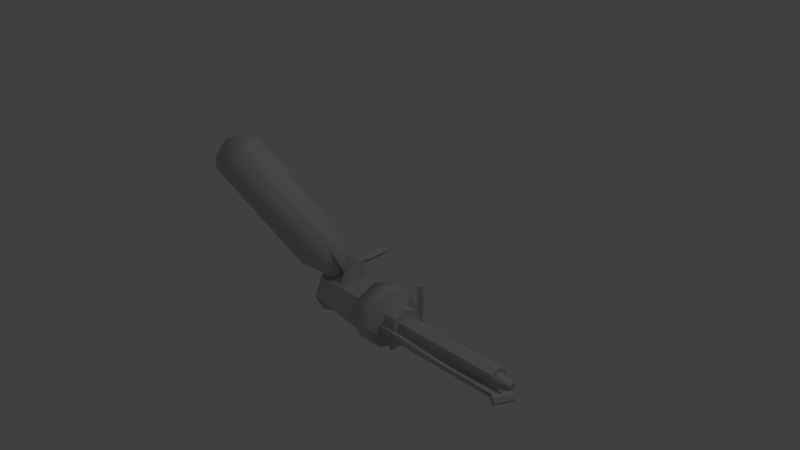 # Source: WP_Flamethrower_FlamerExtTank.blend  (saved by Blender 2.66.1; exported with 4.5.12 LTS)
import bpy
from mathutils import Matrix  # noqa: F401  (used for matrix-valued properties, if any)

bpy.ops.wm.read_factory_settings(use_empty=True)
scene = bpy.context.scene
scene.name = 'Scene'

# ---- collections
col_collection_1 = bpy.data.collections.new('Collection 1'); scene.collection.children.link(col_collection_1)

# ---- materials (node trees are filled in below, after node groups)
mat_standardmaterial = bpy.data.materials.new('Standardmaterial')
mat_standardmaterial.alpha_threshold = 0.0
mat_standardmaterial.use_transparent_shadow = False
mat_standardmaterial.diffuse_color = (0.588, 0.588, 0.588, 1.0)
mat_standardmaterial.specular_color = (0.0, 0.0, 0.0)
mat_standardmaterial.roughness = 0.5
mat_standardmaterial.specular_intensity = 1.0
mat_standardmaterial.line_color = (0.0, 0.0, 0.0, 1.0)

# ---- material node trees

# ---- world
world_world = bpy.data.worlds.new('World'); scene.world = world_world
world_world.color = (0.05088, 0.05088, 0.05088)
world_world.use_sun_shadow = False
world_world.sun_shadow_jitter_overblur = 0.0
world_world.cycles.sampling_method = 'MANUAL'
world_world.cycles.sample_map_resolution = 256

# ---- cameras
cam_camera = bpy.data.cameras.new('Camera')
cam_camera.clip_end = 100.0
cam_camera.lens = 35.0
cam_camera.sensor_width = 32.0
cam_camera.sensor_height = 18.0
cam_camera.ortho_scale = 7.314
cam_camera.dof.focus_distance = 0.0
cam_camera.dof.aperture_fstop = 128.0

# ---- lights
light_lamp = bpy.data.lights.new('Lamp', 'POINT')
light_lamp.transmission_factor = 0.0
light_lamp.cutoff_distance = 30.0
light_lamp.energy = 100.0
light_lamp.shadow_buffer_clip_start = 1.001
light_lamp.shadow_soft_size = 0.1
light_lamp.shadow_maximum_resolution = 0.006
light_lamp.use_absolute_resolution = True
light_lamp.cycles.use_multiple_importance_sampling = False

# ---- meshes
me_object001 = bpy.data.meshes.new('Object001')
me_object001.from_pydata([(-0.1852, -0.1338, 0.2824), (-0.1852, -0.1338, 0.6962), (0.1953, -0.1338, 0.6962), (-0.1852, 0.0848, 0.3518), (0.1953, -0.1338, 0.2825), (0.1953, 0.0848, 0.3518), (0.0548, -0.0001, -0.1902), (0.0002, -0.0687, -0.1868), (-0.0545, -0.0001, -0.1902), (0.0002, 0.0592, -0.1869), (0.0419, 0.0015, 0.1781), (0.0002, -0.0497, 0.3223), (0.0002, -0.0508, 0.1783), (0.0002, -0.0666, 0.1469), (0.0002, -0.0667, -0.1868), (0.0548, 0.002, 0.1468), (-0.0416, 0.0015, 0.1781), (-0.0545, 0.002, 0.1468), (-0.0545, 0.0019, -0.1902), (-0.0416, 0.0015, 0.3433), (0.0002, 0.0468, 0.1782), (0.0002, 0.0613, 0.1468), (0.0002, 0.0612, -0.1869), (0.0419, 0.0015, 0.3433), (0.0548, 0.0019, -0.1902), (0.0002, 0.0458, 0.3627), (0.5778, -0.1205, 0.7218), (-0.1852, -0.1205, 0.7218), (-0.1852, -0.3637, 0.8288), (0.5778, -0.3637, 0.8323), (0.5778, -0.1205, 0.2578), (0.5778, -0.5941, 0.2578), (-0.1852, -0.5941, 0.7218), (-0.1852, -0.5941, 0.2578), (-0.3657, -0.5941, 0.4692), (-0.1852, -0.1205, 0.2578), (-0.3657, -0.1205, 0.4678), (0.5778, -0.5941, 0.7218), (0.7818, -0.6882, 0.376), (0.8187, -0.7007, 0.4129), (0.7818, -0.8277, 0.376), (0.7449, -0.8572, 0.4129), (0.7818, -0.8918, 0.4514), (0.7449, -0.7007, 0.4129), (0.7818, -0.1655, -0.0151), (0.8302, -0.1625, -0.0677), (0.7818, -0.1656, -0.1284), (0.7334, -0.1625, -0.0677), (0.7818, -0.7161, 0.4498), (0.7818, -0.8269, -0.0288), (0.7449, -0.8573, -0.0679), (0.7449, -0.6245, -0.068), (0.7818, -0.8939, -0.1126), (0.8187, -0.8573, -0.0679), (0.7818, -0.6246, -0.1143), (0.7334, -0.5967, -0.0676), (0.7818, -0.5968, -0.1283), (0.7818, -0.6246, -0.0279), (0.7818, -0.5968, -0.0151), (0.8302, -0.5967, -0.0676), (0.8187, -0.8572, 0.4129), (0.8187, -0.6245, -0.068), (0.9249, -0.7256, 0.4973), (0.9249, -0.6161, 0.233), (0.9249, -0.3518, 0.1235), (0.9249, -0.0875, 0.233), (0.5778, -0.0875, 0.233), (0.9249, 0.022, 0.4973), (0.5778, 0.022, 0.4973), (0.9249, -0.0875, 0.7616), (0.5778, -0.0875, 0.7616), (0.9249, -0.3518, 0.8711), (0.5778, -0.3518, 0.8711), (0.9249, -0.6161, 0.7616), (0.5778, -0.3518, 0.1235), (0.5778, -0.7256, 0.4973), (0.5778, -0.6161, 0.7616), (0.5778, -0.6161, 0.233), (0.91, -0.5947, 0.4894), (0.91, -0.5279, 0.3281), (1.114, -0.5279, 0.3281), (1.114, -0.5947, 0.4894), (0.91, -0.3666, 0.2613), (1.114, -0.3666, 0.2613), (0.91, -0.2053, 0.3281), (1.114, -0.2053, 0.3281), (0.91, -0.1385, 0.4894), (1.114, -0.1385, 0.4894), (0.91, -0.2053, 0.6507), (1.114, -0.2053, 0.6507), (0.91, -0.3666, 0.7175), (1.114, -0.3666, 0.7175), (0.91, -0.5279, 0.6507), (1.114, -0.5279, 0.6507), (1.103, -0.5089, 0.4928), (1.103, -0.4672, 0.3922), (2.554, -0.4672, 0.3922), (2.554, -0.5089, 0.4928), (1.103, -0.3666, 0.3505), (2.554, -0.3666, 0.3505), (1.103, -0.266, 0.3922), (2.554, -0.266, 0.3922), (1.103, -0.2243, 0.4928), (2.554, -0.2243, 0.4928), (1.103, -0.266, 0.5934), (2.554, -0.266, 0.5934), (1.103, -0.3666, 0.635), (2.554, -0.3666, 0.635), (1.103, -0.4672, 0.5934), (2.554, -0.4672, 0.5934), (2.541, -0.4369, 0.5637), (2.541, -0.4654, 0.4948), (2.755, -0.4182, 0.4948), (2.755, -0.4035, 0.5303), (2.541, -0.4369, 0.4259), (2.755, -0.4035, 0.4593), (2.541, -0.368, 0.3973), (2.755, -0.368, 0.4446), (2.541, -0.2991, 0.4259), (2.755, -0.3325, 0.4593), (2.541, -0.2706, 0.4948), (2.755, -0.3178, 0.4948), (2.541, -0.2991, 0.5637), (2.755, -0.3325, 0.5303), (2.541, -0.368, 0.5922), (2.755, -0.368, 0.545), (0.9037, -0.3366, 0.7679), (0.9037, -0.3952, 0.7679), (2.773, -0.3952, 0.6727), (2.726, -0.3952, 0.7679), (2.726, -0.3366, 0.7679), (0.9037, -0.3366, 0.6727), (0.9037, -0.3952, 0.6727), (2.773, -0.3366, 0.6727), (2.701, -0.3659, 0.7918), (2.805, -0.3659, 0.8404), (2.779, -0.3162, 0.8282), (2.727, -0.3162, 0.804), (2.727, -0.4156, 0.804), (2.779, -0.4156, 0.8282), (2.825, -0.3162, 0.5935), (2.799, -0.3659, 0.5813), (2.877, -0.3162, 0.6177), (2.903, -0.3659, 0.6299), (2.877, -0.4156, 0.6177), (2.825, -0.4156, 0.5935), (-0.93, 1.709, 1.431), (-0.9727, 1.693, 1.186), (-1.101, 1.559, 1.328), (-1.02, 1.503, 1.54), (-0.6827, 1.714, 1.467), (-0.7636, 1.771, 1.256), (-0.8109, 1.58, 1.609), (-1.016, 1.347, 1.547), (-1.128, 1.426, 1.252), (-0.4409, 0.164, 0.6038), (-0.3285, 0.0853, 0.8982), (-0.9498, 1.612, 1.055), (-0.2627, 0.3504, 0.4064), (-0.6591, 1.72, 1.152), (0.028, 0.4581, 0.5033), (-0.5467, 1.641, 1.446), (0.1405, 0.3793, 0.7977), (-0.7249, 1.455, 1.643), (-0.0378, 0.1929, 0.9951), (-0.0183, -0.2592, 0.4269), (0.0317, -0.001, 0.752), (-0.1254, -0.0592, 0.6996), (-0.1862, -0.0166, 0.5405), (-0.0898, 0.0841, 0.4338), (0.0673, 0.1423, 0.4862), (0.1281, 0.0997, 0.6453)], [], [(0, 1, 2, 3), (4, 3, 5, 2), (0, 3, 4), (5, 3, 2), (6, 7, 8, 9), (10, 11, 12, 13), (13, 14, 15, 10), (12, 11, 16, 17), (17, 18, 13, 12), (16, 19, 20, 21), (21, 22, 17, 16), (20, 23, 10, 15), (15, 24, 21, 20), (14, 24, 15), (18, 14, 13), (22, 18, 17), (24, 22, 21), (10, 23, 11), (19, 16, 11), (25, 23, 20, 19), (26, 27, 28, 29), (30, 31, 32, 33), (33, 34, 35, 30), (26, 30, 35, 27), (34, 32, 36, 35), (32, 28, 27, 36), (31, 37, 28, 32), (37, 29, 28), (27, 35, 36), (33, 32, 34), (38, 39, 40, 41), (41, 42, 43, 38), (44, 45, 46, 47), (42, 39, 48, 43), (42, 41, 49, 50), (50, 51, 52, 42), (41, 40, 53, 49), (54, 52, 51, 55), (55, 47, 56, 54), (51, 50, 57, 58), (58, 44, 55, 51), (47, 46, 59, 56), (44, 47, 55), (49, 53, 57, 50), (42, 52, 60, 39), (39, 60, 53, 40), (52, 61, 53, 60), (61, 52, 54, 56), (56, 59, 57, 61), (59, 45, 58, 57), (46, 45, 59), (45, 44, 58), (53, 61, 57), (62, 63, 64, 65), (62, 65, 66, 67), (62, 67, 68, 69), (62, 69, 70, 71), (62, 71, 72, 73), (74, 66, 65, 64), (66, 75, 68, 67), (68, 75, 70, 69), (70, 76, 72, 71), (73, 76, 75, 62), (75, 77, 63, 62), (77, 74, 64, 63), (72, 76, 73), (66, 74, 77, 75), (75, 76, 70), (78, 79, 80, 81), (79, 82, 83, 80), (82, 84, 85, 83), (84, 86, 87, 85), (86, 88, 89, 87), (88, 90, 91, 89), (90, 92, 93, 91), (92, 78, 81, 93), (91, 93, 81, 80), (91, 80, 83, 85), (91, 85, 87, 89), (94, 95, 96, 97), (95, 98, 99, 96), (98, 100, 101, 99), (100, 102, 103, 101), (102, 104, 105, 103), (104, 106, 107, 105), (106, 108, 109, 107), (108, 94, 97, 109), (107, 109, 97, 96), (107, 96, 99, 101), (107, 101, 103, 105), (110, 111, 112, 113), (111, 114, 115, 112), (114, 116, 117, 115), (116, 118, 119, 117), (118, 120, 121, 119), (120, 122, 123, 121), (122, 124, 125, 123), (124, 110, 113, 125), (123, 125, 113, 112), (123, 112, 115, 117), (123, 117, 119, 121), (126, 127, 128, 129), (129, 130, 131, 126), (127, 132, 133, 128), (132, 131, 130, 133), (134, 135, 136, 137), (134, 138, 139, 135), (134, 137, 140, 141), (137, 136, 142, 140), (136, 135, 143, 142), (135, 139, 144, 143), (139, 138, 145, 144), (138, 134, 141, 145), (141, 140, 142, 143), (141, 143, 144, 145), (146, 147, 148, 149), (146, 150, 151, 147), (146, 149, 152, 150), (153, 154, 155, 156), (154, 157, 158, 155), (157, 159, 160, 158), (159, 161, 162, 160), (161, 163, 164, 162), (163, 153, 156, 164), (165, 166, 167, 168), (165, 168, 155, 169), (165, 169, 158, 170), (165, 170, 160, 171), (165, 171, 162, 166), (156, 155, 168, 167), (155, 158, 169), (158, 160, 170), (160, 162, 171), (162, 164, 167, 166), (164, 156, 167), (154, 153, 152, 149), (149, 148, 157, 154), (148, 147, 159, 157), (147, 151, 161, 159), (151, 150, 163, 161), (150, 152, 153, 163)])
me_object001.polygons.foreach_set('use_smooth', [True] * 141)
_k = set([(0, 1), (0, 3), (0, 4), (1, 2), (2, 3), (2, 4), (2, 5), (3, 4), (3, 5), (6, 7), (6, 9), (7, 8), (8, 9), (10, 15), (10, 23), (11, 12), (11, 19), (11, 23), (12, 13), (13, 14), (14, 18), (14, 24), (15, 24), (16, 17), (16, 19), (17, 18), (18, 22), (19, 20), (19, 25), (20, 21), (20, 23), (21, 22), (22, 24), (23, 25), (26, 27), (26, 29), (26, 30), (27, 28), (27, 36), (28, 29), (28, 32), (28, 37), (29, 37), (30, 31), (30, 33), (30, 35), (31, 32), (31, 37), (32, 33), (32, 34), (32, 36), (33, 34), (34, 35), (35, 36), (38, 39), (38, 43), (39, 40), (39, 42), (39, 48), (39, 60), (40, 41), (40, 53), (41, 42), (42, 50), (42, 52), (43, 48), (44, 45), (44, 47), (44, 58), (45, 46), (45, 59), (46, 47), (46, 59), (47, 55), (47, 56), (49, 50), (49, 53), (50, 51), (50, 57), (51, 52), (51, 55), (52, 54), (52, 60), (52, 61), (53, 57), (53, 60), (53, 61), (54, 56), (56, 61), (57, 58), (57, 59), (57, 61), (62, 63), (62, 65), (62, 71), (62, 73), (63, 64), (63, 77), (64, 65), (65, 66), (66, 74), (66, 75), (70, 75), (70, 76), (71, 72), (72, 73), (72, 76), (74, 77), (75, 76), (75, 77), (78, 79), (78, 92), (79, 82), (80, 81), (80, 83), (81, 93), (82, 83), (82, 84), (83, 85), (84, 85), (84, 86), (85, 87), (86, 87), (86, 88), (87, 89), (88, 89), (88, 90), (89, 91), (90, 92), (91, 93), (92, 93), (94, 95), (94, 97), (94, 108), (95, 98), (96, 97), (96, 99), (97, 109), (98, 99), (98, 100), (99, 101), (100, 102), (101, 103), (102, 103), (102, 104), (103, 105), (104, 105), (104, 106), (105, 107), (106, 108), (107, 109), (108, 109), (110, 111), (110, 124), (111, 114), (112, 113), (112, 115), (113, 125), (114, 116), (115, 117), (116, 118), (117, 119), (118, 120), (119, 121), (120, 122), (121, 123), (122, 124), (123, 125), (126, 127), (126, 131), (127, 132), (128, 129), (128, 133), (129, 130), (130, 133), (131, 132), (134, 137), (134, 138), (134, 141), (135, 136), (135, 139), (135, 143), (136, 137), (136, 142), (137, 140), (138, 139), (138, 145), (139, 144), (140, 141), (140, 142), (141, 145), (142, 143), (143, 144), (144, 145)])
me_object001.attributes.new('sharp_edge', 'BOOLEAN', 'EDGE').data.foreach_set('value', [ (min(e.vertices), max(e.vertices)) in _k for e in me_object001.edges])
_uv = me_object001.uv_layers.new(name='UVMap')
_uv.uv.foreach_set('vector', [0.0969, 0.9336, 0.0961, 0.9938, 0.1832, 0.9942, 0.097, 0.9235, 0.1931, 0.9725, 0.1927, 0.9228, 0.1927, 0.9228, 0.2291, 0.9234, 0.2571, 0.9213, 0.2225, 0.9213, 0.2571, 0.9981, 0.184, 0.9239, 0.097, 0.9235, 0.1832, 0.9942, 0.3143, 0.9048, 0.3271, 0.9162, 0.3391, 0.9049, 0.3264, 0.8938, 0.3248, 0.8452, 0.3412, 0.8233, 0.3412, 0.8451, 0.3412, 0.8526, 0.3412, 0.8526, 0.3412, 0.9286, 0.3247, 0.8523, 0.3248, 0.8452, 0.3412, 0.8451, 0.3412, 0.8233, 0.3575, 0.8452, 0.3576, 0.8523, 0.3576, 0.8523, 0.3576, 0.9287, 0.3412, 0.8526, 0.3412, 0.8451, 0.2907, 0.8452, 0.2907, 0.8233, 0.3078, 0.8451, 0.3078, 0.8523, 0.3078, 0.8523, 0.3078, 0.9286, 0.2909, 0.8523, 0.2907, 0.8452, 0.3078, 0.8451, 0.3248, 0.8233, 0.3248, 0.8452, 0.3247, 0.8523, 0.3247, 0.8523, 0.3247, 0.9287, 0.3078, 0.8523, 0.3078, 0.8451, 0.3412, 0.9286, 0.3247, 0.9287, 0.3247, 0.8523, 0.3576, 0.9287, 0.3412, 0.9286, 0.3412, 0.8526, 0.3078, 0.9286, 0.2908, 0.9287, 0.2909, 0.8523, 0.3247, 0.9287, 0.3078, 0.9286, 0.3078, 0.8523, 0.3248, 0.8452, 0.3248, 0.8233, 0.3412, 0.8233, 0.3575, 0.8233, 0.3575, 0.8452, 0.3412, 0.8233, 0.3078, 0.8231, 0.3248, 0.8233, 0.3078, 0.8451, 0.2907, 0.8233, 0.1059, 0.8167, 0.1059, 0.9995, 0.1402, 0.9995, 0.1402, 0.8167, 0.1639, 0.8167, 0.1142, 0.8167, 0.1142, 0.9995, 0.1142, 0.9995, 0.1142, 0.9995, 0.1142, 1.043, 0.1639, 0.9995, 0.1639, 0.8167, 0.1059, 0.8167, 0.0511, 0.8167, 0.0511, 0.9995, 0.1059, 0.9995, 0.1659, 0.9939, 0.1659, 0.9382, 0.1109, 0.994, 0.1109, 1.006, 0.1659, 0.9382, 0.1404, 0.9211, 0.1116, 0.9354, 0.1109, 0.994, 0.2277, 0.8167, 0.1729, 0.8167, 0.1402, 0.9995, 0.1729, 0.9995, 0.1729, 0.8167, 0.1402, 0.8167, 0.1402, 0.9995, 0.1059, 0.9995, 0.0511, 0.9995, 0.0715, 0.9663, 0.2277, 0.9995, 0.1729, 0.9995, 0.2071, 0.9663, 0.4998, 0.7638, 0.4931, 0.766, 0.4998, 0.7878, 0.4938, 0.7926, 0.4938, 0.7926, 0.4868, 0.7996, 0.4931, 0.766, 0.4998, 0.7638, 0.3128, 0.9383, 0.3243, 0.9489, 0.3352, 0.9383, 0.3243, 0.9277, 0.4868, 0.7996, 0.4931, 0.766, 0.4864, 0.7686, 0.4931, 0.766, 0.4868, 0.7996, 0.4938, 0.7926, 0.5732, 0.7877, 0.5798, 0.7926, 0.5798, 0.7926, 0.5804, 0.7529, 0.5888, 0.7996, 0.4868, 0.7996, 0.4938, 0.7926, 0.4998, 0.7878, 0.5798, 0.7926, 0.5732, 0.7877, 0.5888, 0.7529, 0.5888, 0.7996, 0.5804, 0.7529, 0.5793, 0.748, 0.2854, 0.8955, 0.2855, 0.9702, 0.2965, 0.8955, 0.2939, 0.8907, 0.5804, 0.7529, 0.5798, 0.7926, 0.5731, 0.7529, 0.5719, 0.7481, 0.2759, 0.8955, 0.2759, 0.9697, 0.2854, 0.8955, 0.2855, 0.8907, 0.2855, 0.9702, 0.2965, 0.9696, 0.2854, 0.8955, 0.2965, 0.8955, 0.2759, 0.9697, 0.2855, 0.9702, 0.2854, 0.8955, 0.5732, 0.7877, 0.5798, 0.7926, 0.5731, 0.7529, 0.5798, 0.7926, 0.4868, 0.7996, 0.5888, 0.7996, 0.4938, 0.7926, 0.4931, 0.766, 0.4931, 0.766, 0.4938, 0.7926, 0.5798, 0.7926, 0.4998, 0.7878, 0.5888, 0.7996, 0.5804, 0.7529, 0.5798, 0.7926, 0.4938, 0.7926, 0.5804, 0.7529, 0.5888, 0.7996, 0.5888, 0.7529, 0.5903, 0.7481, 0.2965, 0.8955, 0.2854, 0.8955, 0.2782, 0.8907, 0.2855, 0.8907, 0.2854, 0.8955, 0.2855, 0.9702, 0.2759, 0.8955, 0.2782, 0.8907, 0.2965, 0.9696, 0.2855, 0.9702, 0.2854, 0.8955, 0.2855, 0.9702, 0.2759, 0.9697, 0.2759, 0.8955, 0.5798, 0.7926, 0.5804, 0.7529, 0.5731, 0.7529, 0.0029, 0.6731, 0.0163, 0.7057, 0.0489, 0.7191, 0.0814, 0.7057, 0.0029, 0.6731, 0.0814, 0.7057, 0.0814, 0.7057, 0.0927, 0.6738, 0.0029, 0.6731, 0.0927, 0.6738, 0.0927, 0.6738, 0.0814, 0.6406, 0.0029, 0.6731, 0.0814, 0.6406, 0.0814, 0.6406, 0.0489, 0.6272, 0.0606, 0.8452, 0.0034, 0.8452, 0.0034, 0.998, 0.0369, 0.8452, 0.1421, 0.998, 0.1788, 0.998, 0.1788, 0.8452, 0.1421, 0.8452, 0.0814, 0.7057, 0.0029, 0.6731, 0.0927, 0.6738, 0.0927, 0.6738, 0.0927, 0.6738, 0.0029, 0.6731, 0.0814, 0.6406, 0.0814, 0.6406, 0.2483, 0.998, 0.3073, 0.998, 0.2829, 0.998, 0.2829, 0.8452, 0.0369, 0.8452, 0.0369, 0.998, 0.0722, 0.998, 0.0722, 0.8452, 0.0722, 0.998, 0.1054, 0.998, 0.1054, 0.8452, 0.0722, 0.8452, 0.1054, 0.998, 0.1421, 0.998, 0.1421, 0.8452, 0.1054, 0.8452, 0.0034, 0.998, 0.0369, 0.998, 0.0369, 0.8452, 0.0814, 0.7057, 0.0489, 0.7191, 0.0163, 0.7054, 0.0029, 0.6731, 0.0029, 0.6731, 0.0163, 0.6406, 0.0814, 0.6406, 0.1987, 0.9203, 0.2278, 0.9203, 0.2278, 0.9984, 0.1987, 0.9984, 0.2278, 0.9203, 0.2568, 0.9203, 0.2568, 0.9984, 0.2278, 0.9984, 0.0245, 0.9203, 0.0535, 0.9203, 0.0535, 0.9984, 0.0245, 0.9984, 0.0535, 0.9203, 0.0826, 0.9203, 0.0826, 0.9984, 0.0535, 0.9984, 0.0826, 0.9203, 0.1116, 0.9203, 0.1116, 0.9984, 0.0826, 0.9984, 0.1116, 0.9203, 0.1407, 0.9203, 0.1407, 0.9984, 0.1116, 0.9984, 0.1407, 0.9203, 0.1697, 0.9203, 0.1697, 0.9984, 0.1407, 0.9984, 0.1697, 0.9203, 0.1987, 0.9203, 0.1987, 0.9984, 0.1697, 0.9984, 0.0453, 0.6266, 0.0768, 0.6397, 0.0899, 0.6712, 0.0768, 0.7028, 0.0453, 0.6266, 0.0768, 0.7028, 0.0453, 0.7158, 0.0138, 0.7028, 0.0453, 0.6266, 0.0138, 0.7028, 0.0007, 0.6712, 0.0138, 0.6397, 0.2484, 0.0847, 0.2484, 0.0682, 0.0011, 0.0682, 0.0011, 0.0847, 0.2484, 0.0682, 0.2484, 0.0542, 0.0011, 0.0542, 0.0011, 0.0682, 0.2484, 0.0541, 0.2484, 0.0682, 0.0011, 0.0682, 0.0011, 0.0541, 0.2484, 0.0682, 0.2484, 0.0846, 0.0011, 0.0846, 0.0011, 0.0682, 0.2484, 0.0846, 0.2484, 0.1011, 0.0011, 0.1011, 0.0011, 0.0846, 0.2484, 0.1011, 0.2484, 0.1152, 0.0011, 0.1152, 0.0011, 0.1011, 0.2484, 0.1152, 0.2484, 0.1011, 0.0011, 0.1011, 0.0011, 0.1152, 0.2484, 0.1011, 0.2484, 0.0847, 0.0011, 0.0847, 0.0011, 0.1011, 0.0453, 0.6266, 0.0768, 0.6397, 0.0899, 0.6712, 0.0768, 0.7028, 0.0453, 0.6266, 0.0768, 0.7028, 0.0453, 0.7158, 0.0138, 0.7028, 0.0453, 0.6266, 0.0138, 0.7028, 0.0007, 0.6712, 0.0138, 0.6397, 0.1389, 0.9197, 0.1583, 0.9197, 0.1583, 0.9984, 0.1389, 0.9984, 0.1583, 0.9197, 0.1776, 0.9197, 0.1776, 0.9984, 0.1583, 0.9984, 0.0246, 0.9197, 0.0423, 0.9197, 0.0423, 0.9984, 0.0246, 0.9984, 0.0423, 0.9197, 0.0616, 0.9197, 0.0616, 0.9984, 0.0423, 0.9984, 0.0616, 0.9197, 0.0809, 0.9197, 0.0809, 0.9984, 0.0616, 0.9984, 0.0809, 0.9197, 0.1003, 0.9197, 0.1003, 0.9984, 0.0809, 0.9984, 0.1003, 0.9197, 0.1196, 0.9197, 0.1196, 0.9984, 0.1003, 0.9984, 0.1196, 0.9197, 0.1389, 0.9197, 0.1389, 0.9984, 0.1196, 0.9984, 0.0453, 0.6266, 0.0768, 0.6397, 0.0899, 0.6712, 0.0768, 0.7028, 0.0453, 0.6266, 0.0768, 0.7028, 0.0453, 0.7158, 0.0138, 0.7028, 0.0453, 0.6266, 0.0138, 0.7028, 0.0007, 0.6712, 0.0138, 0.6397, 0.002, 0.0248, 0.002, 0.0248, 0.3727, 0.0515, 0.3634, 0.0248, 0.3627, 0.0248, 0.3627, 0.0248, 0.0014, 0.0515, 0.0014, 0.0248, 0.002, 0.0248, 0.002, 0.0515, 0.3727, 0.0515, 0.3727, 0.0515, 0.0014, 0.0515, 0.0014, 0.0515, 0.3627, 0.0248, 0.372, 0.0515, 0.046, 0.7461, 0.046, 0.7988, 0.0254, 0.7856, 0.0254, 0.7593, 0.046, 0.7461, 0.0665, 0.7593, 0.0665, 0.7856, 0.046, 0.7988, 0.2249, 0.9964, 0.2603, 0.9964, 0.2603, 0.8168, 0.2249, 0.8168, 0.0204, 0.9964, 0.064, 0.9964, 0.064, 0.8168, 0.0204, 0.8168, 0.064, 0.9964, 0.1078, 0.9964, 0.1078, 0.8168, 0.064, 0.8168, 0.1078, 0.9964, 0.1516, 0.9964, 0.1516, 0.8168, 0.1078, 0.8168, 0.1516, 0.9964, 0.1895, 0.9964, 0.1895, 0.8168, 0.1516, 0.8168, 0.1895, 0.9964, 0.2249, 0.9964, 0.2249, 0.8168, 0.1895, 0.8168, 0.0458, 0.7473, 0.0253, 0.7599, 0.0253, 0.7853, 0.0458, 0.7979, 0.0458, 0.7473, 0.0458, 0.7979, 0.0662, 0.7853, 0.0662, 0.7599, 0.53, 0.5349, 0.5195, 0.5659, 0.5409, 0.5662, 0.5593, 0.5661, 0.53, 0.5349, 0.5192, 0.5657, 0.4944, 0.5659, 0.5195, 0.5659, 0.53, 0.5349, 0.5593, 0.5661, 0.5405, 0.5658, 0.5192, 0.5657, 0.4394, 0.5482, 0.4649, 0.548, 0.4656, 0.638, 0.4407, 0.6382, 0.4649, 0.548, 0.4866, 0.548, 0.4865, 0.638, 0.4656, 0.638, 0.4866, 0.548, 0.5049, 0.5482, 0.5046, 0.6383, 0.4865, 0.638, 0.5049, 0.5482, 0.5234, 0.5484, 0.5234, 0.6385, 0.5046, 0.6383, 0.5234, 0.5484, 0.5412, 0.5484, 0.5419, 0.6385, 0.5234, 0.6385, 0.5412, 0.5484, 0.5609, 0.5482, 0.5622, 0.6382, 0.5419, 0.6385, 0.5278, 0.5341, 0.5198, 0.5598, 0.5408, 0.5609, 0.5594, 0.5607, 0.5278, 0.5341, 0.5594, 0.5607, 0.5944, 0.5854, 0.5411, 0.5604, 0.5278, 0.5341, 0.5411, 0.5604, 0.5678, 0.5839, 0.5195, 0.5602, 0.5278, 0.5341, 0.5195, 0.5602, 0.5226, 0.5787, 0.4951, 0.5608, 0.5278, 0.5341, 0.4951, 0.5608, 0.4767, 0.5796, 0.5198, 0.5598, 0.4407, 0.6382, 0.4656, 0.638, 0.4654, 0.6591, 0.4412, 0.6592, 0.4656, 0.638, 0.4865, 0.638, 0.4874, 0.6591, 0.4865, 0.638, 0.5046, 0.6383, 0.5041, 0.6593, 0.5046, 0.6383, 0.5234, 0.6385, 0.5244, 0.6594, 0.5234, 0.6385, 0.5419, 0.6385, 0.5627, 0.6592, 0.5417, 0.6594, 0.5419, 0.6385, 0.5622, 0.6382, 0.5627, 0.6592, 0.4649, 0.548, 0.4394, 0.5482, 0.4296, 0.5321, 0.4405, 0.5388, 0.4405, 0.5388, 0.4646, 0.5386, 0.4866, 0.548, 0.4649, 0.548, 0.4646, 0.5386, 0.4869, 0.5386, 0.5049, 0.5482, 0.4866, 0.548, 0.4869, 0.5386, 0.5049, 0.5388, 0.5234, 0.5484, 0.5049, 0.5482, 0.5049, 0.5388, 0.5236, 0.5389, 0.5412, 0.5484, 0.5234, 0.5484, 0.5236, 0.5389, 0.5426, 0.5389, 0.5609, 0.5482, 0.5412, 0.5484])
me_object001.materials.append(mat_standardmaterial)
me_object001.use_remesh_preserve_volume = False
me_object001.use_remesh_preserve_attributes = False
me_object001.use_mirror_vertex_groups = False
me_object001.update()

# ---- objects
ob_object001 = bpy.data.objects.new('Object001', me_object001)
ob_lamp = bpy.data.objects.new('Lamp', light_lamp)
ob_camera = bpy.data.objects.new('Camera', cam_camera)

# ---- transforms, parenting, visibility, modifiers, constraints
ob_object001.location = (0.0, 0.0, 0.0)
ob_object001.rotation_euler = (1.571, -0.0, 0.0)
ob_object001.lineart.crease_threshold = 0.0
ob_lamp.location = (4.076, 1.005, 5.904)
ob_lamp.rotation_euler = (0.6503, 0.05522, 1.866)
ob_lamp.lock_rotations_4d = False
ob_lamp.empty_display_type = 'ARROWS'
ob_lamp.color = (0.0, 0.0, 0.0, 0.0)
ob_lamp.lineart.crease_threshold = 0.0
ob_camera.location = (7.481, -6.508, 5.344)
ob_camera.rotation_euler = (1.109, 0.01082, 0.8149)
ob_camera.lock_rotations_4d = False
ob_camera.empty_display_type = 'ARROWS'
ob_camera.color = (0.0, 0.0, 0.0, 0.0)
ob_camera.display_type = 'WIRE'
ob_camera.lineart.crease_threshold = 0.0

# ---- collection membership
col_collection_1.objects.link(ob_object001)
col_collection_1.objects.link(ob_lamp)
col_collection_1.objects.link(ob_camera)

# ---- scene / render settings (as saved in the file)
scene.camera = ob_camera
scene.frame_start = 1; scene.frame_end = 250; scene.frame_set(1)
scene.render.engine = 'BLENDER_EEVEE_NEXT'
scene.render.image_settings.color_mode = 'RGB'
scene.render.image_settings.compression = 90
scene.render.resolution_percentage = 50
scene.render.dither_intensity = 0.0
scene.render.bake_margin = 2
scene.cycles.use_denoising = False
scene.cycles.samples = 10
scene.cycles.sampling_pattern = 'TABULATED_SOBOL'
scene.cycles.light_sampling_threshold = 0.0
scene.cycles.use_adaptive_sampling = False
scene.cycles.use_light_tree = False
scene.cycles.blur_glossy = 0.0
scene.cycles.volume_bounces = 1
scene.cycles.pixel_filter_type = 'GAUSSIAN'
scene.cycles.sample_clamp_indirect = 0.0
scene.view_settings.view_transform = 'Standard'
bpy.context.view_layer.update()
